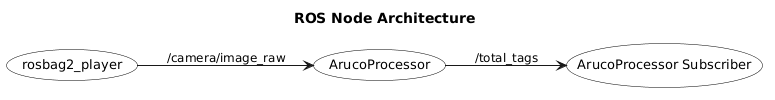

The diagram above was rendered by PlantUML. Its source (embedded in the PNG):
@startuml
left to right direction

skinparam shadowing false
skinparam usecase {
  BackgroundColor White
  BorderColor Black
  FontColor Black
  FontSize 13
}
skinparam ArrowFontSize 12
skinparam nodesep 40
skinparam ranksep 55

title ROS Node Architecture

usecase "rosbag2_player" as rosbag2_player

usecase "ArucoProcessor" as ArucoProcessor
usecase "ArucoProcessor Subscriber" as ArucoProcessorSubscriber

rosbag2_player --> ArucoProcessor : /camera/image_raw


ArucoProcessor --> ArucoProcessorSubscriber : /total_tags
@enduml